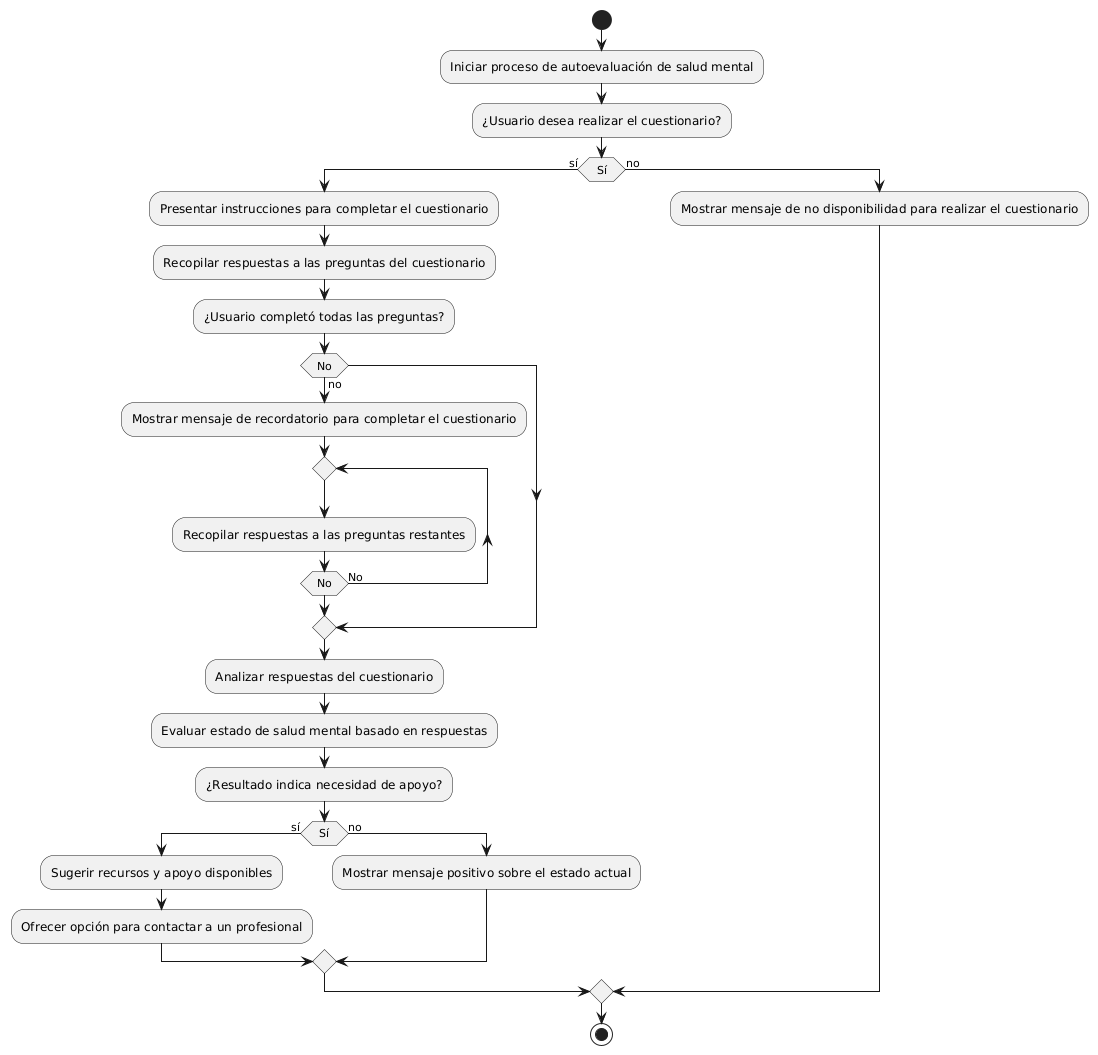

The diagram above was rendered by PlantUML. Its source (embedded in the PNG):
@startuml
start
:Iniciar proceso de autoevaluación de salud mental;
:¿Usuario desea realizar el cuestionario?;
if (Sí) then (sí)
    :Presentar instrucciones para completar el cuestionario;
    :Recopilar respuestas a las preguntas del cuestionario;
    :¿Usuario completó todas las preguntas?;
    if (No) then (no)
        :Mostrar mensaje de recordatorio para completar el cuestionario;
        repeat
            :Recopilar respuestas a las preguntas restantes;
        repeat while (No) is (No)
    endif

    :Analizar respuestas del cuestionario;
    :Evaluar estado de salud mental basado en respuestas;
    :¿Resultado indica necesidad de apoyo?;
    if (Sí) then (sí)
        :Sugerir recursos y apoyo disponibles;
        :Ofrecer opción para contactar a un profesional;
    else (no)
        :Mostrar mensaje positivo sobre el estado actual;
    endif
    
else (no)
    :Mostrar mensaje de no disponibilidad para realizar el cuestionario;
endif

stop
@enduml